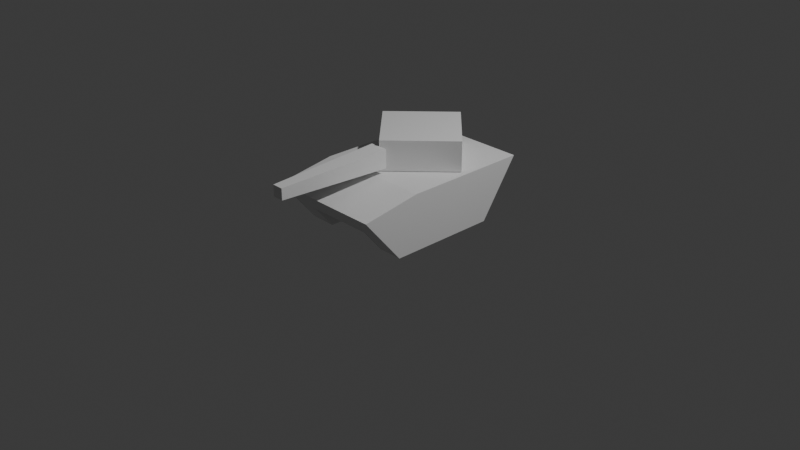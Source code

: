 # Source: tankmdl.blend  (saved by Blender 4.1.24; exported with 4.5.12 LTS)
import bpy
from mathutils import Matrix  # noqa: F401  (used for matrix-valued properties, if any)

bpy.ops.wm.read_factory_settings(use_empty=True)
scene = bpy.context.scene
scene.name = 'Scene'

# ---- collections
col_collection = bpy.data.collections.new('Collection'); scene.collection.children.link(col_collection)

# ---- materials (node trees are filled in below, after node groups)
mat_material = bpy.data.materials.new('Material')
mat_material.alpha_threshold = 0.0
mat_material.use_transparent_shadow = False
mat_material.roughness = 0.5
mat_material.line_color = (0.0, 0.0, 0.0, 1.0)

# ---- material node trees
mat_material.use_nodes = True; mat_material.node_tree.nodes.clear()
_N = mat_material.node_tree.nodes; _L = mat_material.node_tree.links
n0 = _N.new('ShaderNodeOutputMaterial'); n0.name = 'Material Output'; n0.location = (300, 300)
n1 = _N.new('ShaderNodeBsdfPrincipled'); n1.name = 'Principled BSDF'; n1.location = (10, 300)
n1.inputs[3].default_value = 1.45
_L.new(n1.outputs[0], n0.inputs[0])
n0.is_active_output = True

# ---- world
world_world = bpy.data.worlds.new('World'); scene.world = world_world
world_world.use_nodes = True; world_world.node_tree.nodes.clear()
_N = world_world.node_tree.nodes; _L = world_world.node_tree.links
n0 = _N.new('ShaderNodeOutputWorld'); n0.name = 'World Output'; n0.location = (300, 300)
n1 = _N.new('ShaderNodeBackground'); n1.name = 'Background'; n1.location = (10, 300)
n1.inputs[0].default_value = (0.05088, 0.05088, 0.05088, 1.0)
_L.new(n1.outputs[0], n0.inputs[0])
n0.is_active_output = True
world_world.color = (0.05088, 0.05088, 0.05088)
world_world.use_sun_shadow = False
world_world.sun_shadow_jitter_overblur = 0.0

# ---- cameras
cam_camera = bpy.data.cameras.new('Camera')
cam_camera.clip_end = 100.0
cam_camera.ortho_scale = 7.314

# ---- lights
light_light = bpy.data.lights.new('Light', 'POINT')
light_light.transmission_factor = 0.0
light_light.energy = 1000.0
light_light.shadow_soft_size = 0.1
light_light.shadow_maximum_resolution = 0.006
light_light.use_absolute_resolution = True

# ---- meshes
me_cube = bpy.data.meshes.new('Cube')
me_cube.from_pydata([(0.624, 1.0, 0.6), (0.624, 0.5842, 0.0), (0.624, -1.0, 0.5), (0.624, -0.5842, 0.0), (-0.624, 1.0, 0.6), (-0.624, 0.5842, 0.0), (-0.624, -1.0, 0.5), (-0.624, -0.5842, 0.0), (0.624, -0.3669, 0.6), (-0.624, -0.3669, 0.6), (0.3582, 0.5842, 0.0), (-0.3582, 0.5842, 0.0), (-0.3582, -0.5842, 0.0), (0.3582, -0.5842, 0.0), (-0.3582, 0.7921, 0.3), (0.3582, 0.7921, 0.3), (0.3582, -0.7921, 0.25), (-0.3582, -0.7921, 0.25)], [], [(10, 1, 3, 13), (0, 4, 9, 8), (5, 11, 12, 7), (14, 4, 0, 15), (16, 2, 6, 17), (8, 9, 6, 2), (3, 2, 16, 13), (5, 4, 14, 11), (7, 6, 9), (1, 0, 8, 3), (10, 15, 0, 1), (3, 8, 2), (7, 9, 4, 5), (12, 17, 6, 7), (16, 15, 10, 13), (17, 12, 11, 14), (14, 15, 16, 17)])
_uv = me_cube.uv_layers.new(name='UVMap')
_uv.uv.foreach_set('vector', [0.2917, 0.5, 0.375, 0.5, 0.375, 0.6709, 0.2917, 0.6709, 0.7083, 0.5, 0.7917, 0.5, 0.7917, 0.6709, 0.7083, 0.6709, 0.125, 0.5, 0.2083, 0.5, 0.2083, 0.6709, 0.125, 0.6709, 0.5, 0.3333, 0.625, 0.3333, 0.625, 0.4167, 0.5, 0.4167, 0.5, 0.8333, 0.625, 0.8333, 0.625, 0.9167, 0.5, 0.9167, 0.7083, 0.6709, 0.7917, 0.6709, 0.7917, 0.75, 0.7083, 0.75, 0.375, 0.75, 0.5, 0.75, 0.5, 0.8333, 0.375, 0.8333, 0.375, 0.25, 0.5, 0.25, 0.5, 0.3333, 0.375, 0.3333, 0.375, 0.0, 0.5, 0.0, 0.5, 0.07914, 0.375, 0.5, 0.5, 0.5, 0.5, 0.6709, 0.375, 0.6709, 0.375, 0.4167, 0.5, 0.4167, 0.5, 0.5, 0.375, 0.5, 0.375, 0.6709, 0.5, 0.6709, 0.5, 0.75, 0.375, 0.07914, 0.5, 0.07914, 0.5, 0.25, 0.375, 0.25, 0.375, 0.9167, 0.5, 0.9167, 0.5, 1.0, 0.375, 1.0, 0.5, 0.6841, 0.5, 0.4167, 0.375, 0.4167, 0.2917, 0.6709, 0.5, 0.7079, 0.2083, 0.6709, 0.375, 0.3333, 0.5, 0.3333, 0.5, 0.3333, 0.5, 0.4167, 0.5, 0.6841, 0.5, 0.7079])
me_cube.materials.append(mat_material)
me_cube.use_mirror_vertex_groups = False
me_cube.update()
me_cube_001 = bpy.data.meshes.new('Cube.001')
me_cube_001.from_pydata([(-0.5657, 0.3, 0.6068), (-0.5657, 0.3, 0.9268), (-2.384e-08, 0.8657, 0.6068), (-2.384e-08, 0.8657, 0.9268), (2.384e-08, -0.2657, 0.6068), (2.384e-08, -0.2657, 0.9268), (0.5657, 0.3, 0.6068), (0.5657, 0.3, 0.9268), (-0.05964, -1.5, 0.7072), (-0.05964, -1.5, 0.8265), (-0.1, -0.2676, 0.6668), (-0.1, -0.2676, 0.8668), (0.05964, -1.5, 0.7072), (0.05964, -1.5, 0.8265), (0.1, -0.2676, 0.6668), (0.1, -0.2676, 0.8668)], [], [(0, 1, 3, 2), (2, 3, 7, 6), (6, 7, 5, 4), (4, 5, 1, 0), (2, 6, 4, 0), (7, 3, 1, 5), (8, 9, 11, 10), (10, 11, 15, 14), (14, 15, 13, 12), (12, 13, 9, 8), (10, 14, 12, 8), (15, 11, 9, 13)])
_uv = me_cube_001.uv_layers.new(name='UVMap')
_uv.uv.foreach_set('vector', [0.375, 0.0, 0.625, 0.0, 0.625, 0.25, 0.375, 0.25, 0.375, 0.25, 0.625, 0.25, 0.625, 0.5, 0.375, 0.5, 0.375, 0.5, 0.625, 0.5, 0.625, 0.75, 0.375, 0.75, 0.375, 0.75, 0.625, 0.75, 0.625, 1.0, 0.375, 1.0, 0.125, 0.5, 0.375, 0.5, 0.375, 0.75, 0.125, 0.75, 0.625, 0.5, 0.875, 0.5, 0.875, 0.75, 0.625, 0.75, 0.375, 0.0, 0.625, 0.0, 0.625, 0.25, 0.375, 0.25, 0.375, 0.25, 0.625, 0.25, 0.625, 0.5, 0.375, 0.5, 0.375, 0.5, 0.625, 0.5, 0.625, 0.75, 0.375, 0.75, 0.375, 0.75, 0.625, 0.75, 0.625, 1.0, 0.375, 1.0, 0.125, 0.5, 0.375, 0.5, 0.375, 0.75, 0.125, 0.75, 0.625, 0.5, 0.875, 0.5, 0.875, 0.75, 0.625, 0.75])
me_cube_001.update()

# ---- objects
ob_cube = bpy.data.objects.new('Cube', me_cube)
ob_light = bpy.data.objects.new('Light', light_light)
ob_camera = bpy.data.objects.new('Camera', cam_camera)
ob_cube_001 = bpy.data.objects.new('Cube.001', me_cube_001)

# ---- transforms, parenting, visibility, modifiers, constraints
ob_cube.location = (0.0, 0.0, 0.0)
ob_cube.lock_rotations_4d = False
ob_cube.empty_display_type = 'ARROWS'
ob_cube.lineart.crease_threshold = 0.0
ob_light.location = (4.076, 1.005, 5.904)
ob_light.rotation_euler = (0.6503, 0.05522, 1.866)
ob_light.lock_rotations_4d = False
ob_light.empty_display_type = 'ARROWS'
ob_light.color = (0.0, 0.0, 0.0, 0.0)
ob_light.lineart.crease_threshold = 0.0
ob_camera.location = (7.359, -6.926, 4.958)
ob_camera.rotation_euler = (1.109, 0.0, 0.8149)
ob_camera.lock_rotations_4d = False
ob_camera.empty_display_type = 'ARROWS'
ob_camera.color = (0.0, 0.0, 0.0, 0.0)
ob_camera.display_type = 'WIRE'
ob_camera.lineart.crease_threshold = 0.0
ob_cube_001.location = (0.0, 0.0, 0.0)

# ---- collection membership
col_collection.objects.link(ob_cube)
col_collection.objects.link(ob_light)
col_collection.objects.link(ob_camera)
col_collection.objects.link(ob_cube_001)

# ---- scene / render settings (as saved in the file)
scene.camera = ob_camera
scene.frame_start = 1; scene.frame_end = 250; scene.frame_set(1)
scene.render.engine = 'BLENDER_EEVEE_NEXT'
scene.cycles.sampling_pattern = 'TABULATED_SOBOL'
scene.eevee.ray_tracing_options.trace_max_roughness = 0.0
bpy.context.view_layer.update()
